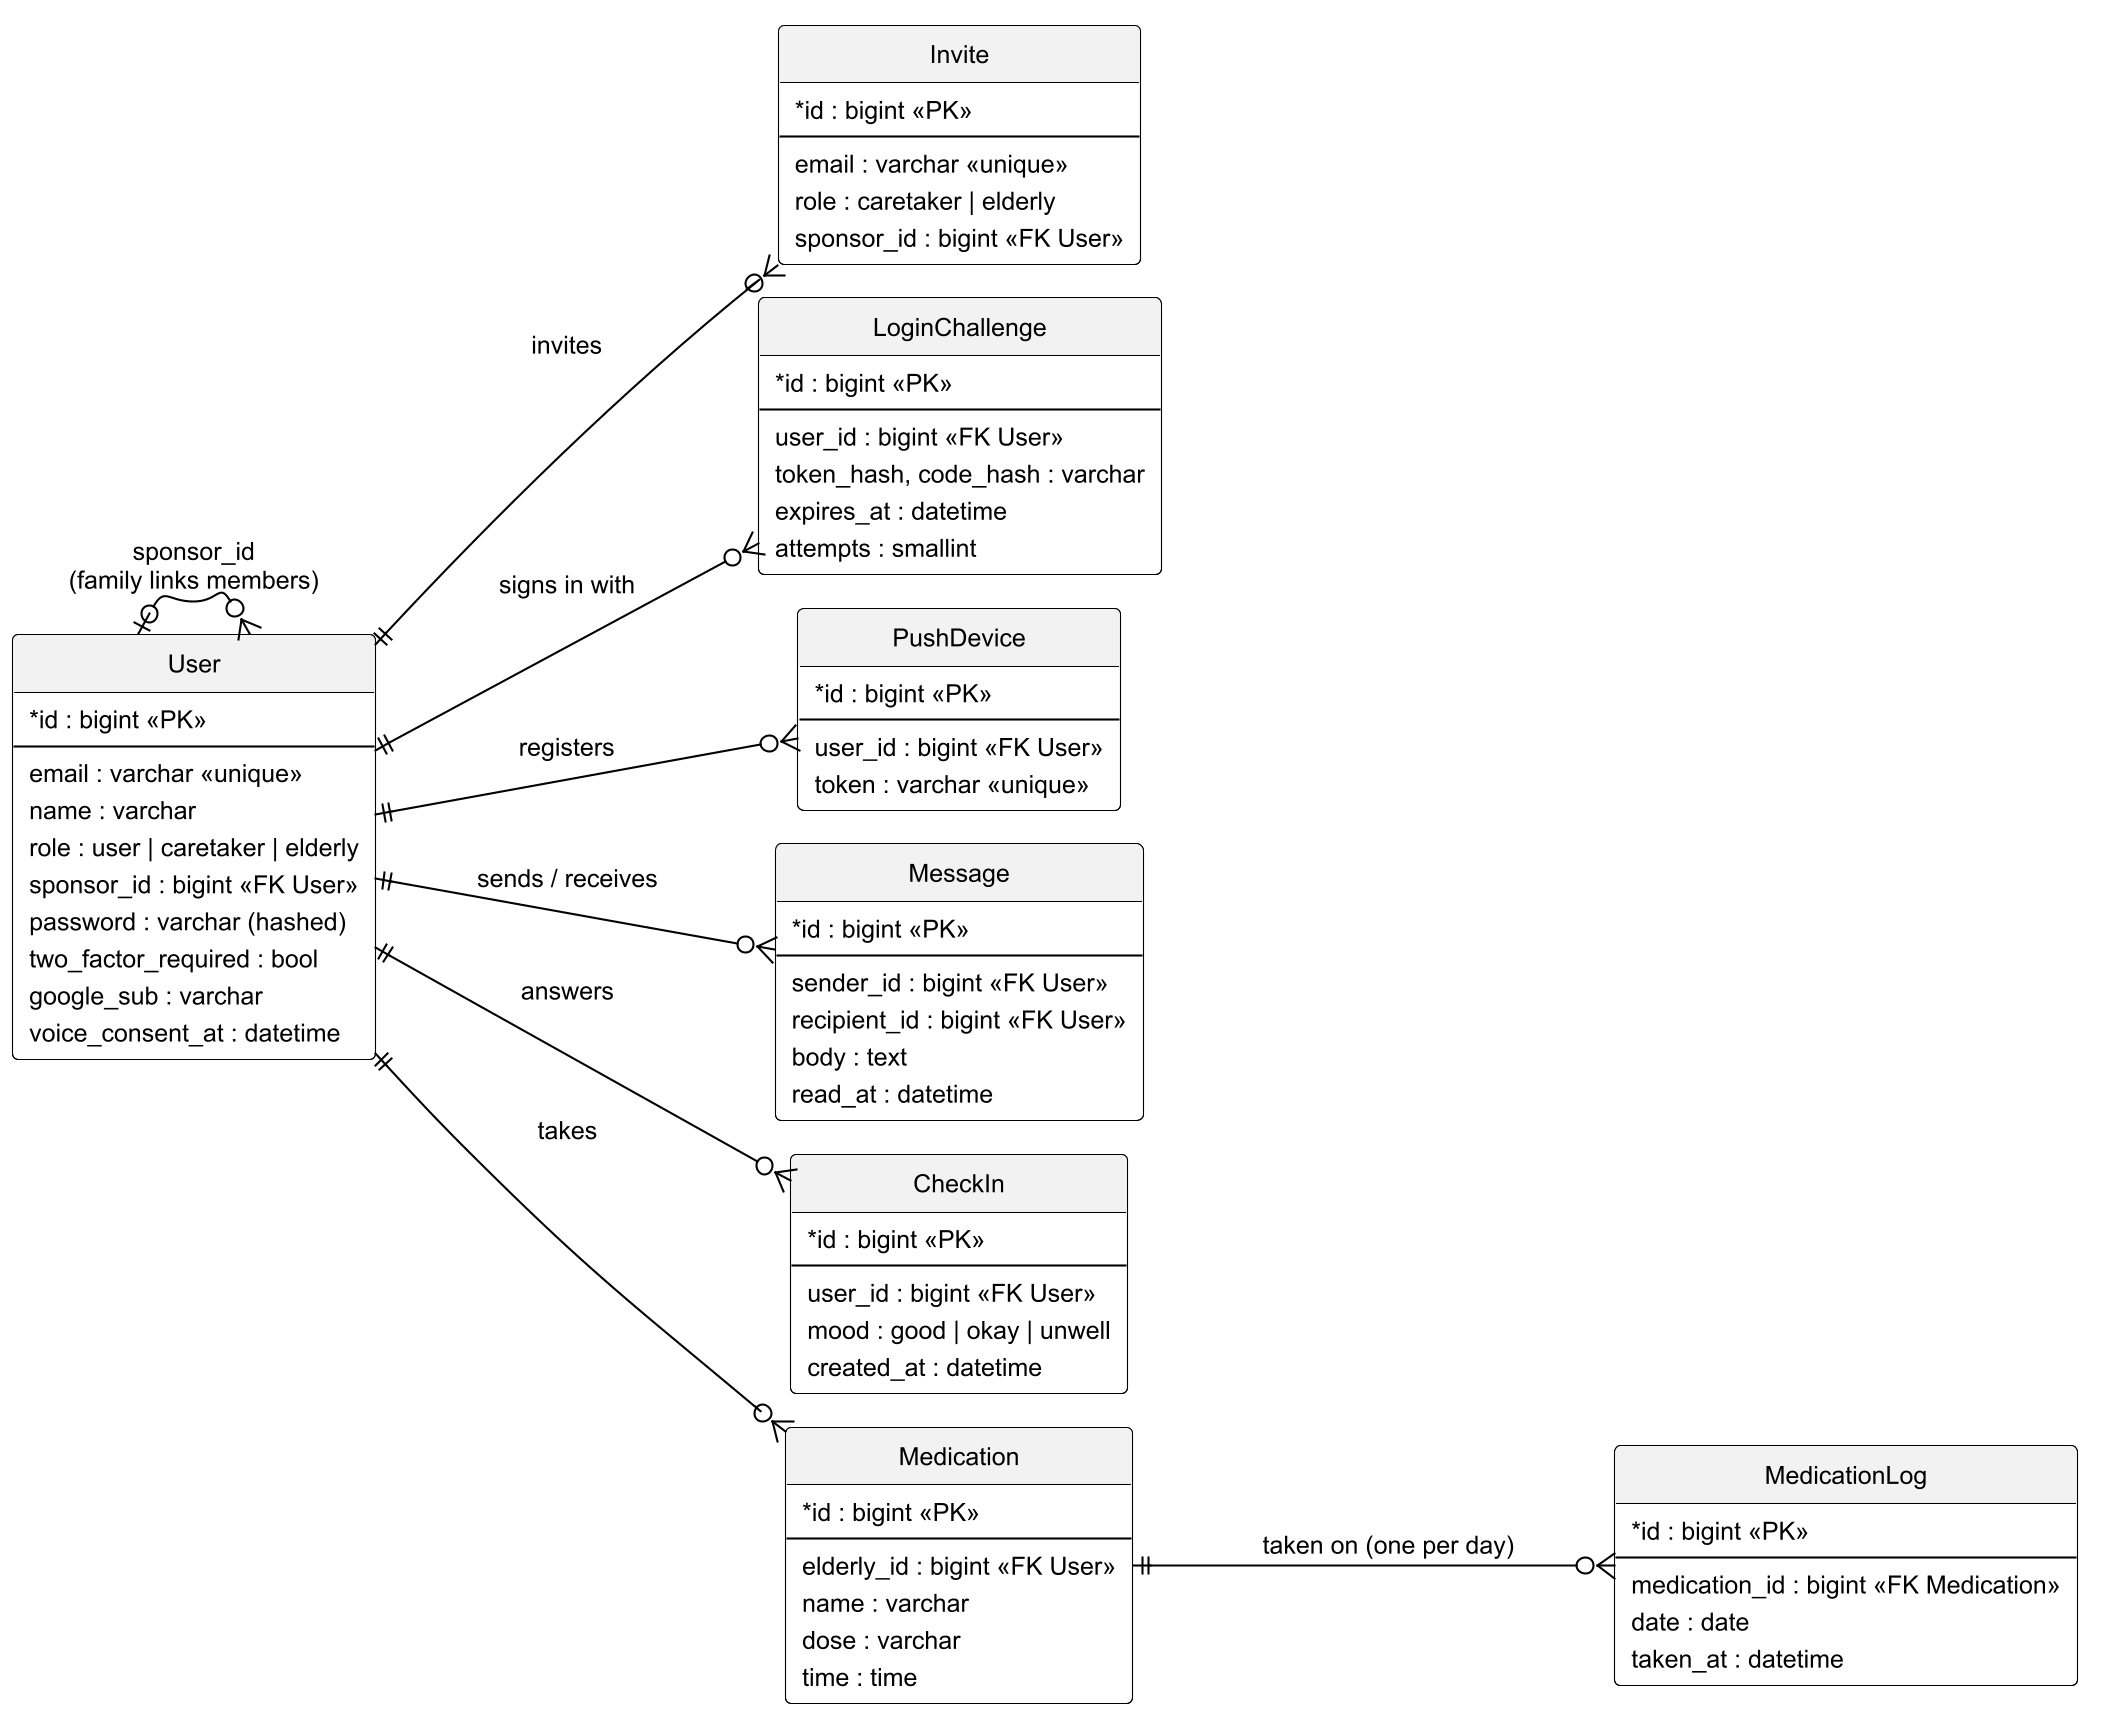

The diagram above was rendered by PlantUML. Its source (embedded in the PNG):
@startuml fig4_07_erd_accounts
!pragma layout smetana
!include style.iuml
left to right direction
skinparam ranksep 90
skinparam nodesep 16

entity "User" as U {
  * id : bigint <<PK>>
  --
  email : varchar <<unique>>
  name : varchar
  role : user | caretaker | elderly
  sponsor_id : bigint <<FK User>>
  password : varchar (hashed)
  two_factor_required : bool
  google_sub : varchar
  voice_consent_at : datetime
}
entity "Invite" as I {
  * id : bigint <<PK>>
  --
  email : varchar <<unique>>
  role : caretaker | elderly
  sponsor_id : bigint <<FK User>>
}
entity "LoginChallenge" as L {
  * id : bigint <<PK>>
  --
  user_id : bigint <<FK User>>
  token_hash, code_hash : varchar
  expires_at : datetime
  attempts : smallint
}
entity "PushDevice" as PD {
  * id : bigint <<PK>>
  --
  user_id : bigint <<FK User>>
  token : varchar <<unique>>
}
entity "Message" as M {
  * id : bigint <<PK>>
  --
  sender_id : bigint <<FK User>>
  recipient_id : bigint <<FK User>>
  body : text
  read_at : datetime
}
entity "CheckIn" as CI {
  * id : bigint <<PK>>
  --
  user_id : bigint <<FK User>>
  mood : good | okay | unwell
  created_at : datetime
}
entity "Medication" as MD {
  * id : bigint <<PK>>
  --
  elderly_id : bigint <<FK User>>
  name : varchar
  dose : varchar
  time : time
}
entity "MedicationLog" as ML {
  * id : bigint <<PK>>
  --
  medication_id : bigint <<FK Medication>>
  date : date
  taken_at : datetime
}

U |o--o{ U : "sponsor_id\n(family links members)"
U ||--o{ I : invites
U ||--o{ L : signs in with
U ||--o{ PD : registers
U ||--o{ M : sends / receives
U ||--o{ CI : answers
U ||--o{ MD : takes
MD ||--o{ ML : "taken on (one per day)"
@enduml